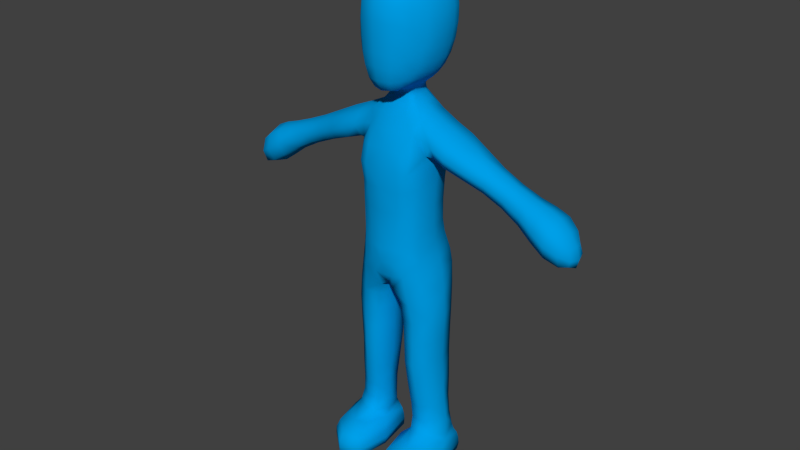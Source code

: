 # Source: basic_animation_start.blend  (saved by Blender 2.76.0; exported with 4.5.12 LTS)
import bpy
from mathutils import Matrix  # noqa: F401  (used for matrix-valued properties, if any)

bpy.ops.wm.read_factory_settings(use_empty=True)
scene = bpy.context.scene
scene.name = 'Scene'

# ---- collections
col_collection_1 = bpy.data.collections.new('Collection 1'); scene.collection.children.link(col_collection_1)
col_collection_11 = bpy.data.collections.new('Collection 11'); scene.collection.children.link(col_collection_11)

# ---- materials (node trees are filled in below, after node groups)
mat_character = bpy.data.materials.new('Character')
mat_character.alpha_threshold = 0.0
mat_character.use_transparent_shadow = False
mat_character.diffuse_color = (0.0, 0.3483, 0.8, 1.0)
mat_character.roughness = 0.5
mat_character.line_color = (0.0, 0.0, 0.0, 1.0)

# ---- material node trees

# ---- world
world_world = bpy.data.worlds.new('World'); scene.world = world_world
world_world.color = (0.05088, 0.05088, 0.05088)
world_world.use_sun_shadow = False
world_world.sun_shadow_jitter_overblur = 0.0
world_world.cycles.sampling_method = 'MANUAL'
world_world.cycles.sample_map_resolution = 256

# ---- meshes
me_cube_003 = bpy.data.meshes.new('Cube.003')
me_cube_003.from_pydata([(0.5323, 1.008, 5.349), (0.927, 0.3462, 5.398), (1.079, 0.3322, 4.628), (0.2356, -0.5029, 5.078), (0.8262, 0.2586, 6.703), (0.2955, 0.7449, 9.094), (0.5664, -0.218, 8.448), (0.497, 0.8153, 6.774), (1.06, 0.3627, 7.915), (0.6443, -0.4746, 7.665), (0.4472, 0.9237, 8.478), (0.8573, 0.3307, 7.672), (0.5327, 0.9767, 7.605), (0.5906, -0.424, 6.652), (2.789, 0.6607, 7.538), (1.044, -0.218, 8.295), (1.027, 0.3359, 8.692), (1.043, 0.9166, 8.312), (3.573, 0.8007, 7.138), (1.825, -0.1488, 7.946), (2.675, 0.3172, 7.261), (2.893, 0.3234, 7.81), (4.131, 0.3633, 6.383), (3.562, -0.1376, 7.128), (3.467, 0.3317, 6.742), (3.669, 0.3313, 7.525), (0.4576, 0.3855, 9.022), (0.3601, 0.01792, 9.011), (0.5437, -0.4816, 5.156), (0.3785, -0.2837, 8.46), (0.3688, -0.5058, 6.682), (0.8124, 0.67, 1.19), (0.6401, -0.3846, 4.406), (0.3842, -0.01213, 0.6963), (0.1856, 0.2121, 4.358), (1.118, 0.3222, 2.197), (0.6698, 0.818, 3.511), (0.7448, -0.2456, 2.133), (0.354, 0.1982, 2.156), (1.104, 0.3055, 3.464), (0.702, -0.3258, 3.367), (0.2673, 0.1868, 3.413), (0.6241, 0.929, 4.579), (0.7269, 0.766, 2.221), (1.208, 0.3349, 1.21), (0.837, -0.1255, 1.176), (0.3938, 0.2096, 1.17), (1.829, 0.8058, 7.965), (2.779, -0.0201, 7.533), (1.724, 0.3408, 7.645), (1.93, 0.3163, 8.266), (4.437, 0.3532, 6.611), (4.19, 0.3417, 7.169), (4.162, 0.7742, 6.784), (4.159, -0.06922, 6.768), (0.2178, -0.2087, 0.4246), (0.835, -0.6643, 0.7332), (1.32, 0.1455, 0.7199), (0.8221, 0.7977, 0.7075), (0.7924, -0.1015, 0.01304), (0.8195, -1.219, 0.421), (1.428, -0.03339, 0.4333), (0.8116, 1.027, 0.03127), (0.2492, -0.1878, 0.03187), (0.8111, -1.225, 0.0353), (1.374, -0.01065, 0.0347), (0.8265, 0.9773, 0.4171), (0.1886, 0.051, 9.286), (0.2747, -0.5882, 9.647), (0.439, 0.3293, 9.469), (0.611, -0.02602, 9.672), (0.4306, -0.4355, 9.661), (0.3462, -0.1763, 9.449), (0.1736, 0.7002, 9.318), (0.4283, 1.231, 10.16), (0.6402, 1.028, 10.12), (0.6522, 0.3918, 9.668), (0.483, 0.7817, 9.663), (0.3537, 0.08203, 9.441), (0.2469, 0.6374, 9.311), (0.3242, 0.3653, 9.294), (0.2647, 0.1069, 9.287), (0.3621, 0.5994, 9.457), (0.6205, 0.5761, 11.88), (0.7014, 1.143, 10.78), (0.6824, 1.039, 11.48), (0.9366, 0.1749, 10.72), (0.826, 0.1469, 11.42), (0.4258, -0.4928, 11.47), (0.5625, -0.02518, 11.79), (0.4216, -0.6472, 10.88), (0.8174, 0.06836, 10.05), (0.8447, 0.5307, 10.05), (0.5787, -0.4474, 10.16), (0.8924, 0.6399, 11.44), (0.949, 0.6535, 10.71), (0.6614, -0.398, 10.81), (0.6113, -0.3175, 11.41), (0.5005, 0.8826, 5.951), (0.8472, 0.2762, 5.847), (0.5465, -0.4606, 5.743), (0.4973, 0.8174, 6.31), (0.8278, 0.8581, 5.455), (0.8301, 0.2524, 6.181), (0.8317, -0.2013, 5.269), (0.9929, 0.3583, 5.101), (0.5724, -0.4521, 4.825), (0.5689, 1.008, 5.009), (0.5634, -0.4357, 6.119), (0.3667, 0.835, 8.884), (0.6772, 0.3605, 8.856), (0.4652, -0.1077, 8.784), (0.4129, 0.6415, 9.052), (0.7683, -0.1901, 6.664), (0.7445, 0.902, 8.42), (0.7795, -0.18, 8.403), (0.7429, 0.6758, 6.747), (0.9222, 0.3642, 7.91), (0.8041, -0.1233, 7.675), (0.7718, 0.7589, 7.657), (0.8353, 0.2871, 7.254), (0.2314, 0.8658, 7.229), (0.4079, -0.5247, 7.182), (1.46, 0.3189, 8.503), (1.389, 0.9053, 8.158), (1.385, -0.2388, 8.137), (1.313, 0.3476, 7.792), (1.049, 0.8048, 8.002), (1.063, -0.08616, 8.023), (1.025, -0.06624, 8.571), (1.037, 0.7448, 8.618), (3.324, 0.3267, 7.641), (3.221, 0.6949, 7.331), (3.207, -0.05779, 7.329), (3.103, 0.3104, 7.019), (2.876, 0.5768, 7.746), (1.741, 0.7105, 7.718), (1.892, -0.02388, 8.17), (2.705, 0.0615, 7.331), (3.95, 0.3366, 7.39), (3.877, 0.8648, 6.957), (3.871, -0.171, 6.939), (3.798, 0.3573, 6.506), (3.655, 0.6812, 7.435), (3.489, 0.6856, 6.839), (3.632, -0.01841, 7.419), (3.495, -0.02225, 6.84), (0.2501, 0.6727, 9.203), (0.347, 0.3931, 9.173), (0.2828, 0.1068, 9.167), (0.4374, 0.1274, 9.007), (0.2291, 0.8144, 6.342), (0.1475, -0.3798, 4.696), (0.6355, -0.3597, 8.075), (0.5242, 1.017, 7.987), (0.5021, 0.8582, 7.247), (0.6202, -0.4079, 7.209), (0.2022, 0.05782, 9.171), (0.2198, 1.011, 5.219), (0.1273, 0.2309, 4.647), (0.1625, 0.7664, 9.131), (0.2303, 0.8132, 6.788), (0.4373, -0.5554, 7.663), (0.2057, 0.9562, 8.504), (0.2545, 1.009, 7.58), (0.2489, -0.01007, 9.024), (0.4791, 0.5371, 1.176), (1.096, 0.03444, 1.199), (0.9652, 0.7807, 4.671), (0.524, -0.08649, 1.17), (0.399, 0.1775, 0.8321), (0.8355, -0.2471, 0.8632), (1.264, 0.2264, 0.8227), (0.8052, 0.7156, 0.8549), (0.2871, 0.7488, 4.444), (0.969, -0.1463, 4.516), (1.104, 0.604, 1.214), (0.3073, -0.2946, 4.339), (1.073, 0.3189, 2.847), (0.6746, 0.827, 2.891), (0.7, -0.3195, 2.77), (0.3018, 0.1886, 2.814), (0.9967, 0.6985, 3.509), (0.351, 0.6516, 3.476), (1.003, -0.1172, 3.407), (0.393, -0.2484, 3.364), (1.133, 0.3029, 4.056), (0.6993, -0.3267, 3.915), (0.2341, 0.1941, 3.935), (0.6679, 0.8237, 4.075), (0.4367, 0.6111, 2.196), (1.023, -0.05464, 2.161), (0.4623, -0.1837, 2.126), (1.022, 0.668, 2.223), (0.7863, 0.694, 1.627), (1.156, 0.3245, 1.641), (0.8019, -0.1617, 1.577), (0.3946, 0.2078, 1.578), (1.917, 0.6625, 8.207), (2.699, 0.5744, 7.328), (2.855, 0.0685, 7.736), (1.759, -0.03512, 7.727), (2.314, 0.6977, 7.751), (2.308, -0.04397, 7.739), (2.207, 0.3334, 7.469), (2.415, 0.3203, 8.021), (4.362, 0.3471, 6.897), (4.369, 0.585, 6.657), (4.367, 0.121, 6.648), (4.374, 0.359, 6.408), (4.135, 0.6842, 6.482), (4.142, 0.03711, 6.481), (4.176, 0.03532, 7.059), (4.189, 0.6535, 7.083), (0.2481, -0.1711, 0.6035), (0.818, -1.079, 0.6006), (1.393, -0.001171, 0.6105), (0.8234, 0.9065, 0.5937), (0.5433, -0.5594, 0.717), (0.487, 0.5746, 0.6906), (1.17, -0.4037, 0.7278), (1.208, 0.6553, 0.7122), (0.4095, -0.1674, 0.01673), (0.7969, -0.9455, 0.01962), (1.185, -0.03451, 0.01948), (0.7973, 0.7436, 0.01659), (0.3799, -1.036, 0.4133), (0.3889, 0.7044, 0.03096), (1.261, -0.854, 0.4426), (1.293, 0.7434, 0.4218), (0.3906, -1.036, 0.03349), (0.3583, 0.6621, 0.4184), (1.232, -0.8518, 0.0361), (1.234, 0.7862, 0.03259), (0.2169, -0.1919, 0.232), (0.8227, -1.223, 0.2268), (1.431, -0.01519, 0.2411), (0.8248, 1.016, 0.2266), (0.209, -0.2555, 9.378), (0.3323, -0.6421, 9.939), (0.4135, -0.0941, 11.88), (0.4583, 1.312, 10.47), (0.4661, 1.335, 10.83), (0.228, 0.7355, 9.454), (0.7968, 0.7669, 10.08), (0.6807, 1.112, 10.42), (0.3635, 0.3335, 9.39), (0.7198, 0.02197, 9.832), (0.6299, 0.1834, 9.666), (0.3643, -0.3575, 9.495), (0.5128, -0.4517, 9.899), (0.7602, 0.4531, 9.829), (0.5573, -0.2334, 9.674), (0.3511, 0.004683, 9.454), (0.4876, -0.08799, 9.551), (0.5391, 0.3497, 9.554), (0.2928, 0.07858, 9.376), (0.3762, 1.097, 9.886), (0.3019, 0.9151, 9.656), (0.5757, 0.9113, 9.867), (0.6219, 0.5933, 9.669), (0.3994, 0.6682, 9.522), (0.4229, 0.498, 9.466), (0.4145, 0.1663, 9.462), (0.2847, 0.6195, 9.401), (0.3003, 0.5272, 9.302), (0.314, 0.2067, 9.288), (0.6521, 0.869, 11.74), (0.8814, 0.8904, 10.73), (0.428, 0.5613, 11.97), (0.8531, 0.8659, 11.43), (0.5899, 0.2486, 11.9), (0.7804, 0.5986, 11.72), (0.4374, 0.9071, 11.82), (0.4495, 1.145, 11.54), (0.7021, 1.119, 11.14), (0.8626, 0.3903, 11.46), (0.9516, 0.4194, 10.72), (0.8559, -0.09313, 10.75), (0.9226, 0.1984, 11.11), (0.8932, 0.1178, 10.34), (0.6283, -0.4278, 10.45), (0.6912, 0.05935, 11.65), (0.7523, -0.08944, 11.38), (0.7472, -0.18, 10.09), (0.8347, 0.3033, 10.04), (0.3704, -0.6595, 10.23), (0.9073, 0.6043, 10.35), (0.5617, -0.2217, 11.61), (0.9505, 0.6686, 11.1), (0.6613, -0.3604, 11.15), (0.7591, 0.7299, 5.929), (0.7735, -0.21, 5.765), (0.2231, 0.881, 5.949), (0.2888, -0.5412, 5.782), (0.5108, 0.9681, 5.647), (0.879, 0.3131, 5.615), (0.218, 0.9691, 5.584), (0.5399, -0.4816, 5.447), (0.8868, 0.8621, 5.146), (0.8879, -0.1796, 4.964), (0.7453, 0.6755, 6.258), (0.765, -0.2014, 6.121), (0.6283, 0.7594, 8.827), (0.6519, -0.03682, 8.767), (0.8601, -0.1161, 8.033), (0.8364, 0.8421, 7.999), (0.7818, -0.1671, 7.235), (0.7518, 0.7104, 7.259), (1.455, 0.7322, 8.438), (1.429, -0.08723, 8.391), (1.342, -0.1044, 7.889), (1.321, 0.7925, 7.873), (3.309, 0.6091, 7.566), (3.285, 0.0402, 7.561), (3.133, 0.0324, 7.098), (3.129, 0.5925, 7.095), (3.94, 0.7202, 7.293), (3.922, -0.04187, 7.267), (3.821, -0.04113, 6.616), (3.813, 0.7505, 6.616), (0.3188, 0.5752, 9.187), (0.335, 0.2092, 9.165), (0.1987, 0.924, 4.814), (0.3248, -0.5128, 6.172), (0.1753, 0.8485, 8.936), (0.313, -0.1311, 8.802), (0.4247, -0.4729, 8.074), (0.2506, 1.066, 7.977), (0.1633, 0.7152, 9.217), (0.4899, 0.5507, 0.8346), (0.5543, -0.193, 0.8509), (1.147, -0.05191, 0.8573), (1.167, 0.6313, 0.8608), (0.3809, 0.6556, 2.866), (0.9782, -0.1066, 2.8), (0.9746, 0.7118, 2.886), (0.4154, -0.2458, 2.77), (1.017, 0.6981, 4.102), (0.3265, 0.6618, 4.008), (1.024, -0.1195, 3.979), (0.3664, -0.2463, 3.891), (0.4817, 0.5583, 1.604), (1.055, 0.003908, 1.616), (0.5072, -0.1134, 1.564), (1.057, 0.6159, 1.653), (2.398, 0.592, 7.964), (2.228, 0.6181, 7.536), (2.38, 0.05197, 7.94), (2.239, 0.04551, 7.541), (4.321, 0.5415, 6.887), (4.315, 0.1542, 6.874), (4.312, 0.1579, 6.487), (4.309, 0.558, 6.49), (0.3709, 0.6179, 0.5952), (0.4116, -0.9176, 0.6135), (1.226, -0.7436, 0.6205), (1.274, 0.6988, 0.5988), (0.5033, 0.4872, 0.02011), (0.5039, -0.7867, 0.02213), (1.097, -0.6656, 0.02419), (1.099, 0.563, 0.02174), (0.3719, -1.035, 0.2394), (0.3653, 0.695, 0.2269), (1.274, -0.8512, 0.2487), (1.284, 0.7767, 0.2312), (0.2142, -0.02459, 9.376), (0.2247, -0.469, 9.434), (0.4341, -0.6028, 11.21), (0.4204, 0.1977, 12.0), (0.3406, 0.5005, 9.395), (0.8472, 0.8503, 10.38), (0.7239, 0.671, 9.846), (0.7403, 0.2419, 9.822), (0.6577, -0.2086, 9.858), (0.4721, -0.2308, 9.566), (0.4949, 0.1228, 9.539), (0.349, 0.1743, 9.385), (0.514, 0.5351, 9.545), (0.4603, 1.285, 11.2), (0.7719, 0.7866, 11.64), (0.8874, 0.8935, 11.1), (0.7348, 0.3137, 11.73), (0.9446, 0.4387, 11.11), (0.9072, 0.3637, 10.34), (0.8422, -0.06411, 11.11), (0.8165, -0.1429, 10.38), (0.3973, -0.656, 10.53), (0.669, -0.09014, 11.55), (0.4133, -0.3217, 11.68), (0.786, 0.8027, 5.686), (0.7953, -0.2114, 5.51), (0.2597, -0.5673, 5.45), (-0.5323, 1.008, 5.349), (-0.927, 0.3462, 5.398), (-1.079, 0.3322, 4.628), (-0.2356, -0.5029, 5.078), (-0.8262, 0.2586, 6.703), (-0.2955, 0.7449, 9.094), (-0.5664, -0.218, 8.448), (-0.497, 0.8153, 6.774), (-1.06, 0.3627, 7.915), (-0.6443, -0.4746, 7.665), (-0.4472, 0.9237, 8.478), (-0.8573, 0.3307, 7.672), (-0.5327, 0.9767, 7.605), (-0.5906, -0.424, 6.652), (-2.789, 0.6607, 7.538), (-1.044, -0.218, 8.295), (-1.027, 0.3359, 8.692), (-1.043, 0.9166, 8.312), (-3.573, 0.8007, 7.138), (-1.825, -0.1488, 7.946), (-2.675, 0.3172, 7.261), (-2.893, 0.3234, 7.81), (-4.131, 0.3633, 6.383), (-3.562, -0.1376, 7.128), (-3.467, 0.3317, 6.742), (-3.669, 0.3313, 7.525), (-0.4576, 0.3855, 9.022), (-0.3601, 0.01792, 9.011), (-0.5437, -0.4816, 5.156), (-0.3785, -0.2837, 8.46), (-0.3688, -0.5058, 6.682), (-0.8124, 0.67, 1.19), (-0.6401, -0.3846, 4.406), (-0.3842, -0.01213, 0.6963), (-0.1856, 0.2121, 4.358), (-1.118, 0.3222, 2.197), (-0.6698, 0.818, 3.511), (-0.7448, -0.2456, 2.133), (-0.354, 0.1982, 2.156), (-1.104, 0.3055, 3.464), (-0.702, -0.3258, 3.367), (-0.2673, 0.1868, 3.413), (-0.6241, 0.929, 4.579), (-0.7269, 0.766, 2.221), (-1.208, 0.3349, 1.21), (-0.837, -0.1255, 1.176), (-0.3938, 0.2096, 1.17), (-1.829, 0.8058, 7.965), (-2.779, -0.0201, 7.533), (-1.724, 0.3408, 7.645), (-1.93, 0.3163, 8.266), (-4.437, 0.3532, 6.611), (-4.19, 0.3417, 7.169), (-4.162, 0.7742, 6.784), (-4.159, -0.06922, 6.768), (-0.2178, -0.2087, 0.4246), (-0.835, -0.6643, 0.7332), (-1.32, 0.1455, 0.7199), (-0.8221, 0.7977, 0.7075), (-0.7924, -0.1015, 0.01304), (-0.8195, -1.219, 0.421), (-1.428, -0.03339, 0.4333), (-0.8116, 1.027, 0.03127), (-0.2492, -0.1878, 0.03187), (-0.8111, -1.225, 0.0353), (-1.374, -0.01065, 0.0347), (-0.8265, 0.9773, 0.4171), (-0.1886, 0.051, 9.286), (-0.2747, -0.5882, 9.647), (-0.439, 0.3293, 9.469), (-0.611, -0.02602, 9.672), (-0.4306, -0.4355, 9.661), (-0.3462, -0.1763, 9.449), (-0.1736, 0.7002, 9.318), (-0.4283, 1.231, 10.16), (-0.6402, 1.028, 10.12), (-0.6522, 0.3918, 9.668), (-0.483, 0.7817, 9.663), (-0.3537, 0.08203, 9.441), (-0.2469, 0.6374, 9.311), (-0.3242, 0.3653, 9.294), (-0.2647, 0.1069, 9.287), (-0.3621, 0.5994, 9.457), (-0.6205, 0.5761, 11.88), (-0.7014, 1.143, 10.78), (-0.6824, 1.039, 11.48), (-0.9366, 0.1749, 10.72), (-0.826, 0.1469, 11.42), (-0.4258, -0.4928, 11.47), (-0.5625, -0.02518, 11.79), (-0.4216, -0.6472, 10.88), (-0.8174, 0.06836, 10.05), (-0.8447, 0.5307, 10.05), (-0.5787, -0.4474, 10.16), (-0.8924, 0.6399, 11.44), (-0.949, 0.6535, 10.71), (-0.6614, -0.398, 10.81), (-0.6113, -0.3175, 11.41), (-0.5005, 0.8826, 5.951), (-0.8472, 0.2762, 5.847), (-0.5465, -0.4606, 5.743), (-0.4973, 0.8174, 6.31), (-0.8278, 0.8581, 5.455), (-0.8301, 0.2524, 6.181), (-0.8317, -0.2013, 5.269), (-0.9929, 0.3583, 5.101), (-0.5724, -0.4521, 4.825), (-0.5689, 1.008, 5.009), (-0.5634, -0.4357, 6.119), (0.0, 1.014, 5.246), (0.0, -0.5227, 5.081), (0.0, 0.2456, 4.8), (0.0, 0.9838, 8.526), (-0.3667, 0.835, 8.884), (-0.6772, 0.3605, 8.856), (-0.4652, -0.1077, 8.784), (-0.4129, 0.6415, 9.052), (-0.7683, -0.1901, 6.664), (-0.7445, 0.902, 8.42), (0.0, -0.5919, 6.652), (0.0, 0.7956, 6.789), (-0.7795, -0.18, 8.403), (-0.7429, 0.6758, 6.747), (0.0, -0.3629, 8.482), (-0.9222, 0.3642, 7.91), (-0.8041, -0.1233, 7.675), (0.0, -0.5601, 7.663), (0.0, 0.9883, 7.586), (-0.7718, 0.7589, 7.657), (-0.8353, 0.2871, 7.254), (-0.2314, 0.8658, 7.229), (-0.4079, -0.5247, 7.182), (-1.46, 0.3189, 8.503), (-1.389, 0.9053, 8.158), (-1.385, -0.2388, 8.137), (-1.313, 0.3476, 7.792), (-1.049, 0.8048, 8.002), (-1.063, -0.08616, 8.023), (-1.025, -0.06624, 8.571), (-1.037, 0.7448, 8.618), (-3.324, 0.3267, 7.641), (-3.221, 0.6949, 7.331), (-3.207, -0.05779, 7.329), (-3.103, 0.3104, 7.019), (-2.876, 0.5768, 7.746), (-1.741, 0.7105, 7.718), (-1.892, -0.02388, 8.17), (-2.705, 0.0615, 7.331), (-3.95, 0.3366, 7.39), (-3.877, 0.8648, 6.957), (-3.871, -0.171, 6.939), (-3.798, 0.3573, 6.506), (-3.655, 0.6812, 7.435), (-3.489, 0.6856, 6.839), (-3.632, -0.01841, 7.419), (-3.495, -0.02225, 6.84), (-0.2501, 0.6727, 9.203), (-0.347, 0.3931, 9.173), (-0.2828, 0.1068, 9.167), (0.0, 0.7808, 9.162), (-0.4374, 0.1274, 9.007), (0.0, -0.02968, 9.045), (-0.2291, 0.8144, 6.342), (-0.1475, -0.3798, 4.696), (-0.6355, -0.3597, 8.075), (-0.5242, 1.017, 7.987), (-0.5021, 0.8582, 7.247), (-0.6202, -0.4079, 7.209), (-0.2022, 0.05782, 9.171), (-0.2198, 1.011, 5.219), (-0.1273, 0.2309, 4.647), (-0.1625, 0.7664, 9.131), (-0.2303, 0.8132, 6.788), (-0.4373, -0.5554, 7.663), (-0.2057, 0.9562, 8.504), (-0.2545, 1.009, 7.58), (-0.2489, -0.01007, 9.024), (-0.4791, 0.5371, 1.176), (-1.096, 0.03444, 1.199), (-0.9652, 0.7807, 4.671), (-0.524, -0.08649, 1.17), (-0.399, 0.1775, 0.8321), (-0.8355, -0.2471, 0.8632), (-1.264, 0.2264, 0.8227), (-0.8052, 0.7156, 0.8549), (-0.2871, 0.7488, 4.444), (-0.969, -0.1463, 4.516), (-1.104, 0.604, 1.214), (-0.3073, -0.2946, 4.339), (-1.073, 0.3189, 2.847), (-0.6746, 0.827, 2.891), (-0.7, -0.3195, 2.77), (-0.3018, 0.1886, 2.814), (-0.9967, 0.6985, 3.509), (-0.351, 0.6516, 3.476), (-1.003, -0.1172, 3.407), (-0.393, -0.2484, 3.364), (-1.133, 0.3029, 4.056), (-0.6993, -0.3267, 3.915), (-0.2341, 0.1941, 3.935), (-0.6679, 0.8237, 4.075), (-0.4367, 0.6111, 2.196), (-1.023, -0.05464, 2.161), (-0.4623, -0.1837, 2.126), (-1.022, 0.668, 2.223), (-0.7863, 0.694, 1.627), (-1.156, 0.3245, 1.641), (-0.8019, -0.1617, 1.577), (-0.3946, 0.2078, 1.578), (-1.917, 0.6625, 8.207), (-2.699, 0.5744, 7.328), (-2.855, 0.0685, 7.736), (-1.759, -0.03512, 7.727), (-2.314, 0.6977, 7.751), (-2.308, -0.04397, 7.739), (-2.207, 0.3334, 7.469), (-2.415, 0.3203, 8.021), (-4.362, 0.3471, 6.897), (-4.369, 0.585, 6.657), (-4.367, 0.121, 6.648), (-4.374, 0.359, 6.408), (-4.135, 0.6842, 6.482), (-4.142, 0.03711, 6.481), (-4.176, 0.03532, 7.059), (-4.189, 0.6535, 7.083), (-0.2481, -0.1711, 0.6035), (-0.818, -1.079, 0.6006), (-1.393, -0.001171, 0.6105), (-0.8234, 0.9065, 0.5937), (-0.5433, -0.5594, 0.717), (-0.487, 0.5746, 0.6906), (-1.17, -0.4037, 0.7278), (-1.208, 0.6553, 0.7122), (-0.4095, -0.1674, 0.01673), (-0.7969, -0.9455, 0.01962), (-1.185, -0.03451, 0.01948), (-0.7973, 0.7436, 0.01659), (-0.3799, -1.036, 0.4133), (-0.3889, 0.7044, 0.03096), (-1.261, -0.854, 0.4426), (-1.293, 0.7434, 0.4218), (-0.3906, -1.036, 0.03349), (-0.3583, 0.6621, 0.4184), (-1.232, -0.8518, 0.0361), (-1.234, 0.7862, 0.03259), (-0.2169, -0.1919, 0.232), (-0.8227, -1.223, 0.2268), (-1.431, -0.01519, 0.2411), (-0.8248, 1.016, 0.2266), (0.0, 0.0119, 9.279), (-0.209, -0.2555, 9.378), (0.0, -0.3022, 9.348), (-0.3323, -0.6421, 9.939), (0.0, -0.66, 9.653), (0.0, -0.7588, 10.28), (-0.4135, -0.0941, 11.88), (0.0, -0.5996, 11.57), (0.0, 0.5236, 12.05), (-0.4583, 1.312, 10.47), (-0.4661, 1.335, 10.83), (0.0, 1.16, 11.56), (0.0, 1.277, 10.18), (-0.228, 0.7355, 9.454), (0.0, 0.9389, 9.656), (-0.7968, 0.7669, 10.08), (-0.6807, 1.112, 10.42), (-0.3635, 0.3335, 9.39), (-0.7198, 0.02197, 9.832), (-0.6299, 0.1834, 9.666), (-0.3643, -0.3575, 9.495), (-0.5128, -0.4517, 9.899), (-0.7602, 0.4531, 9.829), (-0.5573, -0.2334, 9.674), (-0.3511, 0.004683, 9.454), (-0.4876, -0.08799, 9.551), (0.0, 0.7181, 9.317), (-0.5391, 0.3497, 9.554), (-0.2928, 0.07858, 9.376), (-0.3762, 1.097, 9.886), (-0.3019, 0.9151, 9.656), (-0.5757, 0.9113, 9.867), (-0.6219, 0.5933, 9.669), (-0.3994, 0.6682, 9.522), (-0.4229, 0.498, 9.466), (-0.4145, 0.1663, 9.462), (-0.2847, 0.6195, 9.401), (-0.3003, 0.5272, 9.302), (-0.314, 0.2067, 9.288), (0.0, -0.775, 10.94), (0.0, 1.379, 10.86), (-0.6521, 0.869, 11.74), (-0.8814, 0.8904, 10.73), (-0.428, 0.5613, 11.97), (-0.8531, 0.8659, 11.43), (-0.5899, 0.2486, 11.9), (-0.7804, 0.5986, 11.72), (-0.4374, 0.9071, 11.82), (-0.4495, 1.145, 11.54), (-0.7021, 1.119, 11.14), (-0.8626, 0.3903, 11.46), (-0.9516, 0.4194, 10.72), (-0.8559, -0.09313, 10.75), (-0.9226, 0.1984, 11.11), (-0.8932, 0.1178, 10.34), (-0.6283, -0.4278, 10.45), (-0.6912, 0.05935, 11.65), (-0.7523, -0.08944, 11.38), (0.0, -0.1613, 12.02), (-0.7472, -0.18, 10.09), (-0.8347, 0.3033, 10.04), (-0.3704, -0.6595, 10.23), (-0.9073, 0.6043, 10.35), (-0.5617, -0.2217, 11.61), (-0.9505, 0.6686, 11.1), (-0.6613, -0.3604, 11.15), (-0.7591, 0.7299, 5.929), (-0.7735, -0.21, 5.765), (0.0, 0.8583, 5.979), (0.0, -0.6276, 5.782), (-0.2231, 0.881, 5.949), (-0.2888, -0.5412, 5.782), (-0.5108, 0.9681, 5.647), (-0.879, 0.3131, 5.615), (-0.218, 0.9691, 5.584), (-0.5399, -0.4816, 5.447), (-0.8868, 0.8621, 5.146), (-0.8879, -0.1796, 4.964), (-0.7453, 0.6755, 6.258), (-0.765, -0.2014, 6.121), (-0.6283, 0.7594, 8.827), (-0.6519, -0.03682, 8.767), (-0.8601, -0.1161, 8.033), (-0.8364, 0.8421, 7.999), (-0.7818, -0.1671, 7.235), (-0.7518, 0.7104, 7.259), (-1.455, 0.7322, 8.438), (-1.429, -0.08723, 8.391), (-1.342, -0.1044, 7.889), (-1.321, 0.7925, 7.873), (-3.309, 0.6091, 7.566), (-3.285, 0.0402, 7.561), (-3.133, 0.0324, 7.098), (-3.129, 0.5925, 7.095), (-3.94, 0.7202, 7.293), (-3.922, -0.04187, 7.267), (-3.821, -0.04113, 6.616), (-3.813, 0.7505, 6.616), (-0.3188, 0.5752, 9.187), (-0.335, 0.2092, 9.165), (-0.1987, 0.924, 4.814), (-0.3248, -0.5128, 6.172), (-0.1753, 0.8485, 8.936), (-0.313, -0.1311, 8.802), (-0.4247, -0.4729, 8.074), (-0.2506, 1.066, 7.977), (-0.1633, 0.7152, 9.217), (-0.4899, 0.5507, 0.8346), (-0.5543, -0.193, 0.8509), (-1.147, -0.05191, 0.8573), (-1.167, 0.6313, 0.8608), (-0.3809, 0.6556, 2.866), (-0.9782, -0.1066, 2.8), (-0.9746, 0.7118, 2.886), (-0.4154, -0.2458, 2.77), (-1.017, 0.6981, 4.102), (-0.3265, 0.6618, 4.008), (-1.024, -0.1195, 3.979), (-0.3664, -0.2463, 3.891), (-0.4817, 0.5583, 1.604), (-1.055, 0.003908, 1.616), (-0.5072, -0.1134, 1.564), (-1.057, 0.6159, 1.653), (-2.398, 0.592, 7.964), (-2.228, 0.6181, 7.536), (-2.38, 0.05197, 7.94), (-2.239, 0.04551, 7.541), (-4.321, 0.5415, 6.887), (-4.315, 0.1542, 6.874), (-4.312, 0.1579, 6.487), (-4.309, 0.558, 6.49), (-0.3709, 0.6179, 0.5952), (-0.4116, -0.9176, 0.6135), (-1.226, -0.7436, 0.6205), (-1.274, 0.6988, 0.5988), (-0.5033, 0.4872, 0.02011), (-0.5039, -0.7867, 0.02213), (-1.097, -0.6656, 0.02419), (-1.099, 0.563, 0.02174), (-0.3719, -1.035, 0.2394), (-0.3653, 0.695, 0.2269), (-1.274, -0.8512, 0.2487), (-1.284, 0.7767, 0.2312), (0.0, 0.7868, 6.363), (0.0, 0.8738, 4.95), (0.0, -0.5752, 6.164), (0.0, -0.328, 4.78), (0.0, 0.859, 8.979), (0.0, -0.1558, 8.835), (0.0, 1.059, 7.997), (0.0, -0.4682, 8.106), (0.0, -0.6234, 7.226), (0.0, 0.8683, 7.211), (0.0, 0.7377, 9.225), (0.0, 0.02354, 9.172), (-0.2142, -0.02459, 9.376), (0.0, -0.08867, 9.344), (-0.2247, -0.469, 9.434), (0.0, -0.5267, 9.411), (0.0, -0.7285, 9.976), (-0.4341, -0.6028, 11.21), (0.0, -0.7337, 11.28), (-0.4204, 0.1977, 12.0), (0.0, 0.1389, 12.12), (0.0, 0.8962, 11.85), (0.0, 1.357, 10.5), (-0.3406, 0.5005, 9.395), (0.0, 1.138, 9.904), (0.0, 0.7694, 9.456), (-0.8472, 0.8503, 10.38), (-0.7239, 0.671, 9.846), (-0.7403, 0.2419, 9.822), (-0.6577, -0.2086, 9.858), (-0.4721, -0.2308, 9.566), (-0.4949, 0.1228, 9.539), (-0.349, 0.1743, 9.385), (-0.514, 0.5351, 9.545), (0.0, -0.7685, 10.6), (-0.4603, 1.285, 11.2), (0.0, 1.32, 11.22), (-0.7719, 0.7866, 11.64), (-0.8874, 0.8935, 11.1), (-0.7348, 0.3137, 11.73), (-0.9446, 0.4387, 11.11), (-0.9072, 0.3637, 10.34), (-0.8422, -0.06411, 11.11), (-0.8165, -0.1429, 10.38), (-0.3973, -0.656, 10.53), (-0.669, -0.09014, 11.55), (-0.4133, -0.3217, 11.68), (0.0, -0.3998, 11.81), (-0.786, 0.8027, 5.686), (-0.7953, -0.2114, 5.51), (0.0, 0.9591, 5.613), (0.0, -0.5906, 5.426), (-0.2597, -0.5673, 5.45)], [], [(0, 295, 390, 102), (0, 102, 299, 107), (0, 107, 323, 158), (1, 102, 390, 296), (1, 296, 391, 104), (1, 104, 300, 105), (1, 105, 299, 102), (2, 175, 340, 186), (2, 186, 338, 168), (2, 168, 299, 105), (2, 105, 300, 175), (3, 503, 788, 152), (4, 116, 308, 120), (4, 120, 307, 113), (4, 113, 302, 103), (4, 103, 301, 116), (5, 160, 329, 147), (5, 147, 321, 112), (5, 112, 303, 109), (5, 109, 325, 160), (6, 153, 305, 115), (6, 115, 304, 111), (7, 155, 308, 116), (7, 116, 301, 101), (8, 128, 305, 117), (8, 117, 306, 127), (8, 127, 312, 126), (8, 126, 311, 128), (9, 156, 307, 118), (9, 118, 305, 153), (9, 153, 327, 162), (10, 163, 325, 109), (10, 109, 303, 114), (10, 114, 306, 154), (10, 154, 328, 163), (11, 119, 306, 117), (11, 117, 305, 118), (11, 118, 307, 120), (11, 120, 308, 119), (12, 164, 328, 154), (12, 154, 306, 119), (12, 119, 308, 155), (13, 108, 302, 113), (13, 113, 307, 156), (14, 199, 347, 202), (14, 202, 346, 135), (14, 135, 313, 132), (14, 132, 316, 199), (15, 128, 311, 125), (15, 125, 310, 129), (15, 129, 304, 115), (15, 115, 305, 128), (16, 130, 303, 110), (16, 110, 304, 129), (16, 129, 310, 123), (16, 123, 309, 130), (17, 127, 306, 114), (17, 114, 303, 130), (17, 130, 309, 124), (17, 124, 312, 127), (18, 144, 316, 132), (18, 132, 313, 143), (18, 143, 317, 140), (18, 140, 320, 144), (19, 201, 349, 203), (19, 203, 348, 137), (19, 137, 310, 125), (19, 125, 311, 201), (20, 138, 349, 204), (20, 204, 347, 199), (20, 199, 316, 134), (20, 134, 315, 138), (21, 135, 346, 205), (21, 205, 348, 200), (21, 200, 314, 131), (21, 131, 313, 135), (22, 211, 319, 142), (22, 142, 320, 210), (22, 210, 353, 209), (22, 209, 352, 211), (23, 146, 319, 141), (23, 141, 318, 145), (23, 145, 314, 133), (23, 133, 315, 146), (24, 146, 315, 134), (24, 134, 316, 144), (24, 144, 320, 142), (24, 142, 319, 146), (25, 143, 313, 131), (25, 131, 314, 145), (25, 145, 318, 139), (25, 139, 317, 143), (26, 112, 321, 148), (26, 148, 322, 150), (26, 150, 304, 110), (26, 110, 303, 112), (27, 165, 326, 111), (27, 111, 304, 150), (27, 150, 322, 149), (28, 104, 391, 298), (28, 106, 300, 104), (30, 122, 793, 512), (31, 166, 342, 194), (31, 194, 345, 176), (31, 176, 333, 173), (31, 173, 330, 166), (32, 177, 341, 187), (32, 187, 340, 175), (32, 175, 300, 106), (33, 219, 354, 214), (33, 214, 355, 218), (33, 218, 331, 170), (33, 170, 330, 219), (34, 174, 339, 188), (34, 188, 341, 177), (34, 159, 323, 174), (35, 191, 343, 195), (35, 195, 345, 193), (35, 193, 336, 178), (35, 178, 335, 191), (36, 183, 339, 189), (36, 189, 338, 182), (36, 182, 336, 179), (36, 179, 334, 183), (37, 192, 344, 196), (37, 196, 343, 191), (37, 191, 335, 180), (37, 180, 337, 192), (38, 190, 342, 197), (38, 197, 344, 192), (38, 192, 337, 181), (38, 181, 334, 190), (39, 184, 335, 178), (39, 178, 336, 182), (39, 182, 338, 186), (39, 186, 340, 184), (40, 185, 337, 180), (40, 180, 335, 184), (40, 184, 340, 187), (40, 187, 341, 185), (41, 183, 334, 181), (41, 181, 337, 185), (41, 185, 341, 188), (41, 188, 339, 183), (42, 174, 323, 107), (42, 107, 299, 168), (42, 168, 338, 189), (42, 189, 339, 174), (43, 190, 334, 179), (43, 179, 336, 193), (43, 193, 345, 194), (43, 194, 342, 190), (44, 167, 332, 172), (44, 172, 333, 176), (44, 176, 345, 195), (44, 195, 343, 167), (45, 169, 331, 171), (45, 171, 332, 167), (45, 167, 343, 196), (45, 196, 344, 169), (46, 166, 330, 170), (46, 170, 331, 169), (46, 169, 344, 197), (46, 197, 342, 166), (47, 136, 312, 124), (47, 124, 309, 198), (47, 198, 346, 202), (47, 202, 347, 136), (48, 138, 315, 133), (48, 133, 314, 200), (48, 200, 348, 203), (48, 203, 349, 138), (49, 201, 311, 126), (49, 126, 312, 136), (49, 136, 347, 204), (49, 204, 349, 201), (50, 198, 309, 123), (50, 123, 310, 137), (50, 137, 348, 205), (50, 205, 346, 198), (51, 207, 350, 206), (51, 206, 351, 208), (51, 208, 352, 209), (51, 209, 353, 207), (52, 213, 317, 139), (52, 139, 318, 212), (52, 212, 351, 206), (52, 206, 350, 213), (53, 210, 320, 140), (53, 140, 317, 213), (53, 213, 350, 207), (53, 207, 353, 210), (54, 211, 352, 208), (54, 208, 351, 212), (54, 212, 318, 141), (54, 141, 319, 211), (55, 231, 363, 234), (55, 234, 362, 226), (55, 226, 355, 214), (55, 214, 354, 231), (56, 218, 355, 215), (56, 215, 356, 220), (56, 220, 332, 171), (56, 171, 331, 218), (57, 220, 356, 216), (57, 216, 357, 221), (57, 221, 333, 172), (57, 172, 332, 220), (58, 219, 330, 173), (58, 173, 333, 221), (58, 221, 357, 217), (58, 217, 354, 219), (59, 223, 359, 222), (59, 222, 358, 225), (59, 225, 361, 224), (59, 224, 360, 223), (60, 226, 362, 235), (60, 235, 364, 228), (60, 228, 356, 215), (60, 215, 355, 226), (61, 228, 364, 236), (61, 236, 365, 229), (61, 229, 357, 216), (61, 216, 356, 228), (62, 227, 363, 237), (62, 237, 365, 233), (62, 233, 361, 225), (62, 225, 358, 227), (63, 227, 358, 222), (63, 222, 359, 230), (63, 230, 362, 234), (63, 234, 363, 227), (64, 230, 359, 223), (64, 223, 360, 232), (64, 232, 364, 235), (64, 235, 362, 230), (65, 232, 360, 224), (65, 224, 361, 233), (65, 233, 365, 236), (65, 236, 364, 232), (66, 231, 354, 217), (66, 217, 357, 229), (66, 229, 365, 237), (66, 237, 363, 231), (67, 642, 796, 157), (68, 239, 801, 646), (69, 246, 370, 262), (69, 262, 378, 255), (69, 255, 376, 263), (69, 263, 377, 246), (70, 252, 375, 254), (70, 254, 376, 248), (70, 248, 373, 247), (70, 247, 374, 252), (71, 249, 375, 252), (71, 252, 374, 250), (72, 249, 367, 238), (72, 238, 366, 253), (72, 253, 376, 254), (72, 254, 375, 249), (73, 668, 810, 243), (74, 654, 807, 241), (74, 257, 809, 654), (75, 245, 371, 244), (75, 244, 372, 259), (76, 251, 373, 248), (76, 248, 376, 255), (76, 255, 378, 260), (76, 260, 372, 251), (77, 259, 372, 260), (77, 260, 378, 261), (78, 256, 377, 263), (78, 263, 376, 253), (78, 253, 366, 256), (79, 264, 370, 265), (79, 265, 321, 147), (80, 246, 377, 266), (80, 266, 322, 148), (80, 148, 321, 265), (80, 265, 370, 246), (81, 149, 322, 266), (81, 266, 377, 256), (82, 261, 378, 262), (82, 262, 370, 264), (83, 269, 369, 271), (83, 271, 382, 272), (83, 272, 380, 267), (84, 268, 371, 245), (84, 242, 379, 275), (84, 275, 381, 268), (85, 270, 381, 275), (85, 275, 379, 274), (85, 267, 380, 270), (86, 280, 384, 277), (86, 277, 383, 279), (86, 279, 385, 278), (86, 278, 386, 280), (87, 276, 382, 282), (87, 282, 388, 283), (87, 283, 385, 279), (87, 279, 383, 276), (89, 240, 389, 288), (89, 288, 388, 282), (89, 282, 382, 271), (89, 271, 369, 240), (91, 247, 373, 285), (91, 285, 384, 280), (91, 280, 386, 284), (91, 284, 374, 247), (92, 251, 372, 244), (92, 244, 371, 287), (92, 287, 384, 285), (92, 285, 373, 251), (93, 281, 387, 286), (93, 250, 374, 284), (93, 284, 386, 281), (94, 270, 380, 272), (94, 272, 382, 276), (94, 276, 383, 289), (94, 289, 381, 270), (95, 268, 381, 289), (95, 289, 383, 277), (95, 277, 384, 287), (95, 287, 371, 268), (96, 281, 386, 278), (96, 278, 385, 290), (97, 290, 385, 283), (97, 283, 388, 288), (98, 101, 301, 291), (98, 291, 390, 295), (99, 291, 301, 103), (99, 103, 302, 292), (99, 292, 391, 296), (99, 296, 390, 291), (100, 292, 302, 108), (100, 108, 324, 294), (100, 294, 392, 298), (100, 298, 391, 292), (28, 298, 392, 3), (12, 155, 121, 164), (28, 3, 152, 106), (13, 30, 324, 108), (0, 158, 297, 295), (163, 505, 789, 325), (67, 366, 798, 642), (77, 258, 257, 259), (71, 68, 367, 249), (77, 261, 243, 258), (242, 241, 807, 682), (90, 681, 819, 387), (269, 650, 805, 369), (98, 293, 151, 101), (6, 29, 327, 153), (27, 149, 157, 165), (160, 325, 789, 552), (238, 367, 800, 644), (164, 520, 791, 328), (238, 644, 798, 366), (71, 250, 239, 68), (269, 273, 806, 650), (79, 147, 329, 73), (158, 323, 786, 502), (7, 101, 151, 161), (165, 554, 790, 326), (161, 513, 794, 121), (82, 264, 243, 261), (75, 259, 257, 74), (96, 290, 368, 90), (88, 649, 803, 368), (293, 710, 785, 151), (85, 274, 273, 267), (93, 286, 239, 250), (294, 711, 836, 392), (165, 157, 796, 554), (161, 151, 785, 513), (75, 74, 241, 245), (240, 369, 805, 700), (83, 267, 273, 269), (88, 389, 832, 649), (293, 297, 835, 710), (96, 90, 387, 281), (158, 502, 835, 297), (7, 161, 121, 155), (97, 288, 389, 88), (159, 152, 788, 504), (9, 162, 122, 156), (32, 106, 152, 177), (162, 519, 793, 122), (162, 327, 792, 519), (159, 504, 786, 323), (242, 682, 821, 379), (34, 177, 152, 159), (29, 326, 790, 516), (30, 512, 787, 324), (258, 243, 810, 656), (240, 700, 832, 389), (81, 67, 157, 149), (84, 245, 241, 242), (294, 324, 787, 711), (286, 387, 819, 647), (6, 111, 326, 29), (29, 516, 792, 327), (164, 121, 794, 520), (258, 656, 809, 257), (68, 646, 800, 367), (3, 392, 836, 503), (13, 156, 122, 30), (163, 328, 791, 505), (160, 552, 795, 329), (79, 73, 243, 264), (73, 329, 795, 668), (90, 368, 803, 681), (274, 653, 806, 273), (274, 379, 821, 653), (81, 256, 366, 67), (98, 295, 297, 293), (286, 647, 801, 239), (97, 88, 368, 290), (393, 495, 833, 714), (393, 500, 718, 495), (393, 562, 742, 500), (394, 715, 833, 495), (394, 497, 834, 715), (394, 498, 719, 497), (394, 495, 718, 498), (395, 590, 759, 579), (395, 572, 757, 590), (395, 498, 718, 572), (395, 579, 719, 498), (396, 556, 788, 503), (397, 522, 727, 515), (397, 510, 726, 522), (397, 496, 721, 510), (397, 515, 720, 496), (398, 549, 748, 564), (398, 509, 740, 549), (398, 506, 722, 509), (398, 564, 744, 506), (399, 514, 724, 557), (399, 508, 723, 514), (400, 515, 727, 559), (400, 494, 720, 515), (401, 517, 724, 530), (401, 529, 725, 517), (401, 528, 731, 529), (401, 530, 730, 528), (402, 518, 726, 560), (402, 557, 724, 518), (402, 566, 746, 557), (403, 506, 744, 567), (403, 511, 722, 506), (403, 558, 725, 511), (403, 567, 747, 558), (404, 517, 725, 521), (404, 518, 724, 517), (404, 522, 726, 518), (404, 521, 727, 522), (405, 558, 747, 568), (405, 521, 725, 558), (405, 559, 727, 521), (406, 510, 721, 501), (406, 560, 726, 510), (407, 606, 766, 603), (407, 537, 765, 606), (407, 534, 732, 537), (407, 603, 735, 534), (408, 527, 730, 530), (408, 531, 729, 527), (408, 514, 723, 531), (408, 530, 724, 514), (409, 507, 722, 532), (409, 531, 723, 507), (409, 525, 729, 531), (409, 532, 728, 525), (410, 511, 725, 529), (410, 532, 722, 511), (410, 526, 728, 532), (410, 529, 731, 526), (411, 534, 735, 546), (411, 545, 732, 534), (411, 542, 736, 545), (411, 546, 739, 542), (412, 607, 768, 605), (412, 539, 767, 607), (412, 527, 729, 539), (412, 605, 730, 527), (413, 608, 768, 540), (413, 603, 766, 608), (413, 536, 735, 603), (413, 540, 734, 536), (414, 609, 765, 537), (414, 604, 767, 609), (414, 533, 733, 604), (414, 537, 732, 533), (415, 544, 738, 615), (415, 614, 739, 544), (415, 613, 772, 614), (415, 615, 771, 613), (416, 543, 738, 548), (416, 547, 737, 543), (416, 535, 733, 547), (416, 548, 734, 535), (417, 536, 734, 548), (417, 546, 735, 536), (417, 544, 739, 546), (417, 548, 738, 544), (418, 533, 732, 545), (418, 547, 733, 533), (418, 541, 737, 547), (418, 545, 736, 541), (419, 550, 740, 509), (419, 553, 741, 550), (419, 507, 723, 553), (419, 509, 722, 507), (420, 508, 745, 569), (420, 553, 723, 508), (420, 551, 741, 553), (421, 717, 834, 497), (421, 497, 719, 499), (423, 512, 793, 524), (424, 598, 761, 570), (424, 580, 764, 598), (424, 577, 752, 580), (424, 570, 749, 577), (425, 591, 760, 581), (425, 579, 759, 591), (425, 499, 719, 579), (426, 618, 773, 623), (426, 622, 774, 618), (426, 574, 750, 622), (426, 623, 749, 574), (427, 592, 758, 578), (427, 581, 760, 592), (427, 578, 742, 563), (428, 599, 762, 595), (428, 597, 764, 599), (428, 582, 755, 597), (428, 595, 754, 582), (429, 593, 758, 587), (429, 586, 757, 593), (429, 583, 755, 586), (429, 587, 753, 583), (430, 600, 763, 596), (430, 595, 762, 600), (430, 584, 754, 595), (430, 596, 756, 584), (431, 601, 761, 594), (431, 596, 763, 601), (431, 585, 756, 596), (431, 594, 753, 585), (432, 582, 754, 588), (432, 586, 755, 582), (432, 590, 757, 586), (432, 588, 759, 590), (433, 584, 756, 589), (433, 588, 754, 584), (433, 591, 759, 588), (433, 589, 760, 591), (434, 585, 753, 587), (434, 589, 756, 585), (434, 592, 760, 589), (434, 587, 758, 592), (435, 500, 742, 578), (435, 572, 718, 500), (435, 593, 757, 572), (435, 578, 758, 593), (436, 583, 753, 594), (436, 597, 755, 583), (436, 598, 764, 597), (436, 594, 761, 598), (437, 576, 751, 571), (437, 580, 752, 576), (437, 599, 764, 580), (437, 571, 762, 599), (438, 575, 750, 573), (438, 571, 751, 575), (438, 600, 762, 571), (438, 573, 763, 600), (439, 574, 749, 570), (439, 573, 750, 574), (439, 601, 763, 573), (439, 570, 761, 601), (440, 526, 731, 538), (440, 602, 728, 526), (440, 606, 765, 602), (440, 538, 766, 606), (441, 535, 734, 540), (441, 604, 733, 535), (441, 607, 767, 604), (441, 540, 768, 607), (442, 528, 730, 605), (442, 538, 731, 528), (442, 608, 766, 538), (442, 605, 768, 608), (443, 525, 728, 602), (443, 539, 729, 525), (443, 609, 767, 539), (443, 602, 765, 609), (444, 610, 769, 611), (444, 612, 770, 610), (444, 613, 771, 612), (444, 611, 772, 613), (445, 541, 736, 617), (445, 616, 737, 541), (445, 610, 770, 616), (445, 617, 769, 610), (446, 542, 739, 614), (446, 617, 736, 542), (446, 611, 769, 617), (446, 614, 772, 611), (447, 612, 771, 615), (447, 616, 770, 612), (447, 543, 737, 616), (447, 615, 738, 543), (448, 638, 782, 635), (448, 630, 781, 638), (448, 618, 774, 630), (448, 635, 773, 618), (449, 619, 774, 622), (449, 624, 775, 619), (449, 575, 751, 624), (449, 622, 750, 575), (450, 620, 775, 624), (450, 625, 776, 620), (450, 576, 752, 625), (450, 624, 751, 576), (451, 577, 749, 623), (451, 625, 752, 577), (451, 621, 776, 625), (451, 623, 773, 621), (452, 626, 778, 627), (452, 629, 777, 626), (452, 628, 780, 629), (452, 627, 779, 628), (453, 639, 781, 630), (453, 632, 783, 639), (453, 619, 775, 632), (453, 630, 774, 619), (454, 640, 783, 632), (454, 633, 784, 640), (454, 620, 776, 633), (454, 632, 775, 620), (455, 641, 782, 631), (455, 637, 784, 641), (455, 629, 780, 637), (455, 631, 777, 629), (456, 626, 777, 631), (456, 634, 778, 626), (456, 638, 781, 634), (456, 631, 782, 638), (457, 627, 778, 634), (457, 636, 779, 627), (457, 639, 783, 636), (457, 634, 781, 639), (458, 628, 779, 636), (458, 637, 780, 628), (458, 640, 784, 637), (458, 636, 783, 640), (459, 621, 773, 635), (459, 633, 776, 621), (459, 641, 784, 633), (459, 635, 782, 641), (460, 561, 796, 642), (461, 646, 801, 645), (462, 676, 808, 659), (462, 669, 818, 676), (462, 677, 816, 669), (462, 659, 817, 677), (463, 667, 815, 665), (463, 661, 816, 667), (463, 660, 813, 661), (463, 665, 814, 660), (464, 665, 815, 662), (464, 663, 814, 665), (465, 643, 799, 662), (465, 666, 797, 643), (465, 667, 816, 666), (465, 662, 815, 667), (466, 655, 810, 668), (467, 651, 807, 654), (467, 654, 809, 671), (468, 657, 811, 658), (468, 673, 812, 657), (469, 661, 813, 664), (469, 669, 816, 661), (469, 674, 818, 669), (469, 664, 812, 674), (470, 674, 812, 673), (470, 675, 818, 674), (471, 677, 817, 670), (471, 666, 816, 677), (471, 670, 797, 666), (472, 679, 808, 678), (472, 549, 740, 679), (473, 680, 817, 659), (473, 550, 741, 680), (473, 679, 740, 550), (473, 659, 808, 679), (474, 680, 741, 551), (474, 670, 817, 680), (475, 676, 818, 675), (475, 678, 808, 676), (476, 687, 804, 685), (476, 688, 824, 687), (476, 683, 822, 688), (477, 658, 811, 684), (477, 691, 820, 652), (477, 684, 823, 691), (478, 691, 823, 686), (478, 690, 820, 691), (478, 686, 822, 683), (479, 693, 826, 696), (479, 695, 825, 693), (479, 694, 827, 695), (479, 696, 828, 694), (480, 698, 824, 692), (480, 699, 830, 698), (480, 695, 827, 699), (480, 692, 825, 695), (482, 705, 831, 648), (482, 698, 830, 705), (482, 687, 824, 698), (482, 648, 804, 687), (484, 702, 813, 660), (484, 696, 826, 702), (484, 701, 828, 696), (484, 660, 814, 701), (485, 657, 812, 664), (485, 704, 811, 657), (485, 702, 826, 704), (485, 664, 813, 702), (486, 703, 829, 697), (486, 701, 814, 663), (486, 697, 828, 701), (487, 688, 822, 686), (487, 692, 824, 688), (487, 706, 825, 692), (487, 686, 823, 706), (488, 706, 823, 684), (488, 693, 825, 706), (488, 704, 826, 693), (488, 684, 811, 704), (489, 694, 828, 697), (489, 707, 827, 694), (490, 699, 827, 707), (490, 705, 830, 699), (491, 708, 720, 494), (491, 714, 833, 708), (492, 496, 720, 708), (492, 709, 721, 496), (492, 715, 834, 709), (492, 708, 833, 715), (493, 501, 721, 709), (493, 713, 743, 501), (493, 717, 837, 713), (493, 709, 834, 717), (421, 396, 837, 717), (405, 568, 523, 559), (421, 499, 556, 396), (406, 501, 743, 423), (393, 714, 716, 562), (567, 744, 789, 505), (460, 642, 798, 797), (470, 673, 671, 672), (464, 662, 799, 461), (470, 672, 655, 675), (652, 682, 807, 651), (483, 829, 819, 681), (685, 804, 805, 650), (491, 494, 555, 712), (399, 557, 746, 422), (420, 569, 561, 551), (564, 552, 789, 744), (643, 644, 800, 799), (568, 747, 791, 520), (643, 797, 798, 644), (464, 461, 645, 663), (685, 650, 806, 689), (472, 466, 748, 549), (562, 502, 786, 742), (400, 565, 555, 494), (569, 745, 790, 554), (565, 523, 794, 513), (475, 675, 655, 678), (468, 467, 671, 673), (489, 483, 802, 707), (481, 802, 803, 649), (712, 555, 785, 710), (478, 683, 689, 690), (486, 663, 645, 703), (713, 837, 836, 711), (569, 554, 796, 561), (565, 513, 785, 555), (468, 658, 651, 467), (648, 700, 805, 804), (476, 685, 689, 683), (481, 649, 832, 831), (712, 710, 835, 716), (489, 697, 829, 483), (562, 716, 835, 502), (400, 559, 523, 565), (490, 481, 831, 705), (563, 504, 788, 556), (402, 560, 524, 566), (425, 581, 556, 499), (566, 524, 793, 519), (566, 519, 792, 746), (563, 742, 786, 504), (652, 820, 821, 682), (427, 563, 556, 581), (422, 516, 790, 745), (423, 743, 787, 512), (672, 656, 810, 655), (648, 831, 832, 700), (474, 551, 561, 460), (477, 652, 651, 658), (713, 711, 787, 743), (703, 647, 819, 829), (399, 422, 745, 508), (422, 746, 792, 516), (568, 520, 794, 523), (672, 671, 809, 656), (461, 799, 800, 646), (396, 503, 836, 837), (406, 423, 524, 560), (567, 505, 791, 747), (564, 748, 795, 552), (472, 678, 655, 466), (466, 668, 795, 748), (483, 681, 803, 802), (690, 689, 806, 653), (690, 653, 821, 820), (474, 460, 797, 670), (491, 712, 716, 714), (703, 645, 801, 647), (490, 707, 802, 481)])
me_cube_003.polygons.foreach_set('use_smooth', [True] * 836)
me_cube_003.materials.append(mat_character)
me_cube_003.use_remesh_preserve_volume = False
me_cube_003.use_remesh_preserve_attributes = False
me_cube_003.use_mirror_vertex_groups = False
me_cube_003.update()
arm_armature = bpy.data.armatures.new('Armature')  # bones are not reproduced

# ---- objects
ob_bob = bpy.data.objects.new('Bob', me_cube_003)
ob_armature = bpy.data.objects.new('Armature', arm_armature)

# ---- transforms, parenting, visibility, modifiers, constraints
ob_bob.parent = ob_armature
ob_bob.location = (0.0, 0.0, -4.768e-07)
ob_bob.scale = (0.8911, 0.8911, 0.8911)
ob_bob.lineart.crease_threshold = 0.0
_vg = ob_bob.vertex_groups.new(name='Stomatch')
for _i, _w in zip([0, 1, 3, 4, 7, 9, 11, 12, 13, 28, 30, 32, 34, 42, 98, 99, 100, 101, 102, 103, 104, 105, 106, 107, 108, 113, 116, 117, 118, 119, 120, 121, 122, 151, 152, 153, 154, 155, 156, 158, 159, 161, 162, 164, 168, 174, 175, 177, 291, 292, 293, 294, 295, 296, 297, 298, 299, 300, 301, 302, 305, 306, 307, 308, 323, 324, 327, 328, 341, 390, 391, 392, 393, 394, 396, 397, 400, 402, 404, 405, 406, 421, 423, 425, 427, 435, 491, 492, 493, 494, 495, 496, 497, 498, 499, 500, 501, 502, 503, 504, 510, 512, 513, 515, 517, 518, 519, 520, 521, 522, 523, 524, 555, 556, 557, 558, 559, 560, 562, 563, 565, 566, 568, 572, 578, 579, 581, 708, 709, 710, 711, 712, 713, 714, 715, 716, 717, 718, 719, 720, 721, 724, 725, 726, 727, 742, 743, 746, 747, 760, 785, 786, 787, 788, 791, 792, 793, 794, 833, 834, 835, 836, 837], [0.4185, 0.3392, 0.7266, 0.7496, 0.7293, 0.09059, 0.07821, 0.09169, 0.766, 0.6169, 0.7538, 0.0992, 0.08672, 0.06629, 0.8148, 0.7605, 0.8462, 0.8536, 0.3984, 0.8392, 0.3962, 0.1209, 0.3099, 0.2032, 0.8764, 0.7567, 0.7239, 0.01132, 0.08339, 0.08404, 0.224, 0.2332, 0.2517, 0.8789, 0.5492, 0.01503, 0.01778, 0.2318, 0.2387, 0.549, 0.2809, 0.7468, 0.09141, 0.09307, 0.04762, 0.08078, 0.04489, 0.1536, 0.7747, 0.79, 0.8565, 0.8854, 0.6803, 0.6032, 0.7379, 0.7645, 0.1811, 0.1691, 0.8393, 0.857, 0.0003692, 0.001718, 0.2253, 0.2261, 0.2502, 0.888, 0.02119, 0.01857, 0.009556, 0.6346, 0.6496, 0.8347, 0.4185, 0.3392, 0.7266, 0.7496, 0.7293, 0.09059, 0.07821, 0.09169, 0.766, 0.6169, 0.7538, 0.0992, 0.08672, 0.06629, 0.8148, 0.7605, 0.8462, 0.8536, 0.3984, 0.8392, 0.3962, 0.1209, 0.3099, 0.2032, 0.8764, 0.6112, 0.7658, 0.5796, 0.7567, 0.7745, 0.7608, 0.7239, 0.01132, 0.08339, 0.08478, 0.08984, 0.08404, 0.224, 0.2332, 0.2517, 0.8789, 0.5492, 0.01503, 0.01778, 0.2318, 0.2387, 0.549, 0.2809, 0.7468, 0.09141, 0.09307, 0.04762, 0.08078, 0.04489, 0.1536, 0.7747, 0.79, 0.8735, 0.8975, 0.8565, 0.8854, 0.6803, 0.6032, 0.7379, 0.7645, 0.1811, 0.1691, 0.8393, 0.857, 0.0003692, 0.001718, 0.2253, 0.2261, 0.2502, 0.888, 0.02119, 0.01857, 0.009556, 0.8896, 0.4522, 0.8975, 0.6277, 0.01301, 0.00937, 0.2229, 0.2374, 0.6346, 0.6496, 0.7781, 0.8525, 0.8347]): _vg.add([_i], _w, 'REPLACE')
_vg = ob_bob.vertex_groups.new(name='Chest')
for _i, _w in zip([4, 5, 6, 7, 8, 9, 10, 11, 12, 13, 15, 16, 17, 26, 27, 29, 30, 67, 68, 69, 70, 71, 72, 73, 76, 77, 78, 79, 80, 81, 82, 98, 99, 101, 103, 108, 109, 110, 111, 112, 113, 114, 115, 116, 117, 118, 119, 120, 121, 122, 124, 126, 127, 128, 129, 130, 147, 148, 149, 150, 151, 153, 154, 155, 156, 157, 160, 161, 162, 163, 164, 165, 238, 243, 246, 247, 248, 249, 250, 251, 252, 253, 254, 255, 256, 258, 260, 261, 262, 263, 264, 265, 266, 291, 292, 293, 294, 301, 302, 303, 304, 305, 306, 307, 308, 311, 312, 321, 322, 324, 325, 326, 327, 328, 329, 366, 367, 370, 373, 374, 375, 376, 377, 378, 397, 398, 399, 400, 401, 402, 403, 404, 405, 406, 408, 409, 410, 419, 420, 422, 423, 460, 461, 462, 463, 464, 465, 466, 469, 470, 471, 472, 473, 474, 475, 491, 492, 494, 496, 501, 505, 506, 507, 508, 509, 510, 511, 512, 513, 514, 515, 516, 517, 518, 519, 520, 521, 522, 523, 524, 526, 528, 529, 530, 531, 532, 549, 550, 551, 552, 553, 554, 555, 557, 558, 559, 560, 561, 564, 565, 566, 567, 568, 569, 642, 643, 644, 646, 655, 656, 659, 660, 661, 662, 663, 664, 665, 666, 667, 668, 669, 670, 672, 674, 675, 676, 677, 678, 679, 680, 708, 709, 710, 711, 712, 713, 720, 721, 722, 723, 724, 725, 726, 727, 730, 731, 740, 741, 743, 744, 745, 746, 747, 748, 785, 787, 789, 790, 791, 792, 793, 794, 795, 796, 797, 798, 799, 800, 808, 810, 813, 814, 815, 816, 817, 818], [0.1926, 0.6565, 0.3624, 0.2234, 0.1021, 0.7388, 0.4107, 0.5433, 0.724, 0.1954, 0.07903, 0.02152, 0.0854, 0.5731, 0.6476, 0.6227, 0.2139, 0.3276, 0.03659, 0.1128, 0.04953, 0.04142, 0.1059, 0.2401, 0.04097, 0.0365, 0.1477, 0.2425, 0.2711, 0.3158, 0.1113, 0.01206, 0.007657, 0.07489, 0.0631, 0.0592, 0.6055, 0.205, 0.44, 0.5759, 0.1945, 0.2067, 0.1914, 0.2177, 0.23, 0.6152, 0.6001, 0.6414, 0.7072, 0.6917, 0.005675, 0.002125, 0.12, 0.1054, 0.06025, 0.0716, 0.4654, 0.5327, 0.5673, 0.5898, 0.06986, 0.5843, 0.6192, 0.6788, 0.6848, 0.5748, 0.6378, 0.2177, 0.7802, 0.6774, 0.7863, 0.6872, 0.1165, 0.1103, 0.1705, 0.01166, 0.05144, 0.07133, 0.003573, 0.005752, 0.04423, 0.131, 0.07384, 0.07449, 0.2042, 0.04032, 0.03547, 0.08039, 0.1056, 0.1275, 0.1527, 0.2497, 0.3018, 0.01538, 0.001682, 0.004277, 0.002147, 0.07097, 0.05844, 0.2776, 0.2214, 0.2655, 0.2767, 0.671, 0.6501, 0.009182, 0.02677, 0.4633, 0.56, 0.06599, 0.7457, 0.645, 0.7262, 0.7517, 0.4619, 0.1988, 0.07255, 0.1562, 0.0107, 0.00886, 0.0651, 0.0882, 0.188, 0.06995, 0.1926, 0.6565, 0.3624, 0.2234, 0.1021, 0.7388, 0.4107, 0.5433, 0.724, 0.1954, 0.07903, 0.02152, 0.0854, 0.5731, 0.6476, 0.6227, 0.2139, 0.3276, 0.03659, 0.1128, 0.04953, 0.04142, 0.1059, 0.2401, 0.04097, 0.0365, 0.1477, 0.2425, 0.2711, 0.3158, 0.1113, 0.01206, 0.007657, 0.07489, 0.0631, 0.0592, 0.7371, 0.6055, 0.205, 0.44, 0.5759, 0.1945, 0.2067, 0.1976, 0.2083, 0.1914, 0.2177, 0.7724, 0.23, 0.6152, 0.8257, 0.8096, 0.6001, 0.6414, 0.7072, 0.6917, 0.005675, 0.002125, 0.12, 0.1054, 0.06025, 0.0716, 0.4654, 0.5327, 0.5673, 0.6163, 0.5898, 0.7263, 0.06986, 0.5843, 0.6192, 0.6788, 0.6848, 0.5748, 0.6378, 0.2177, 0.7802, 0.6774, 0.7863, 0.6872, 0.3532, 0.1165, 0.1212, 0.0336, 0.1103, 0.04546, 0.1705, 0.01166, 0.05144, 0.07133, 0.003573, 0.005752, 0.04423, 0.131, 0.07384, 0.2482, 0.07449, 0.2042, 0.04032, 0.03547, 0.08039, 0.1056, 0.1275, 0.1527, 0.2497, 0.3018, 0.01538, 0.001682, 0.005725, 0.00127, 0.004277, 0.002147, 0.07097, 0.05844, 0.2776, 0.2214, 0.2655, 0.2767, 0.671, 0.6501, 0.009182, 0.02677, 0.4633, 0.56, 0.06599, 0.7457, 0.645, 0.7262, 0.7517, 0.4619, 0.06796, 0.06232, 0.7738, 0.7739, 0.7918, 0.8124, 0.7298, 0.7128, 0.4635, 0.5973, 0.1988, 0.2196, 0.07255, 0.07224, 0.1562, 0.1109, 0.0107, 0.00886, 0.0651, 0.0882, 0.188, 0.06995]): _vg.add([_i], _w, 'REPLACE')
_vg = ob_bob.vertex_groups.new(name='Head')
for _i, _w in zip([5, 26, 27, 67, 68, 69, 70, 71, 72, 73, 74, 75, 76, 77, 78, 79, 80, 81, 82, 83, 84, 85, 86, 87, 88, 89, 90, 91, 92, 93, 94, 95, 96, 97, 109, 110, 111, 112, 147, 148, 149, 150, 157, 160, 163, 165, 238, 239, 240, 241, 242, 243, 244, 245, 246, 247, 248, 249, 250, 251, 252, 253, 254, 255, 256, 257, 258, 259, 260, 261, 262, 263, 264, 265, 266, 267, 268, 269, 270, 271, 272, 273, 274, 275, 276, 277, 278, 279, 280, 281, 282, 283, 284, 285, 286, 287, 288, 289, 290, 303, 304, 321, 322, 325, 326, 329, 366, 367, 368, 369, 370, 371, 372, 373, 374, 375, 376, 377, 378, 379, 380, 381, 382, 383, 384, 385, 386, 387, 388, 389, 398, 419, 420, 460, 461, 462, 463, 464, 465, 466, 467, 468, 469, 470, 471, 472, 473, 474, 475, 476, 477, 478, 479, 480, 481, 482, 483, 484, 485, 486, 487, 488, 489, 490, 505, 506, 507, 508, 509, 549, 550, 551, 552, 553, 554, 561, 564, 567, 569, 642, 643, 644, 645, 646, 647, 648, 649, 650, 651, 652, 653, 654, 655, 656, 657, 658, 659, 660, 661, 662, 663, 664, 665, 666, 667, 668, 669, 670, 671, 672, 673, 674, 675, 676, 677, 678, 679, 680, 681, 682, 683, 684, 685, 686, 687, 688, 689, 690, 691, 692, 693, 694, 695, 696, 697, 698, 699, 700, 701, 702, 703, 704, 705, 706, 707, 722, 723, 740, 741, 744, 745, 748, 789, 790, 795, 796, 797, 798, 799, 800, 801, 802, 803, 804, 805, 806, 807, 808, 809, 810, 811, 812, 813, 814, 815, 816, 817, 818, 819, 820, 821, 822, 823, 824, 825, 826, 827, 828, 829, 830, 831, 832], [0.2316, 0.1573, 0.1409, 0.6285, 0.9509, 0.8686, 0.9428, 0.948, 0.8794, 0.7387, 0.9868, 0.9856, 0.9476, 0.9513, 0.8293, 0.7291, 0.6798, 0.6351, 0.8737, 0.9995, 0.9958, 0.9987, 0.9952, 0.9988, 0.9988, 0.9996, 0.9958, 0.9799, 0.9823, 0.9826, 0.9987, 0.9953, 0.9955, 0.9988, 0.0964, 0.04652, 0.05133, 0.2001, 0.4839, 0.3666, 0.3373, 0.1414, 0.3493, 0.2969, 0.00679, 0.164, 0.8682, 0.9726, 0.9997, 0.9927, 0.9961, 0.8784, 0.9837, 0.992, 0.8001, 0.9646, 0.9406, 0.9189, 0.9695, 0.968, 0.9461, 0.8496, 0.9154, 0.9137, 0.7647, 0.9756, 0.9499, 0.9735, 0.9512, 0.9094, 0.8784, 0.8518, 0.8283, 0.7122, 0.6446, 0.9992, 0.9954, 0.9997, 0.9986, 0.9996, 0.9992, 0.9994, 0.9988, 0.9977, 0.9989, 0.9952, 0.9952, 0.9977, 0.9895, 0.9906, 0.9993, 0.9987, 0.9805, 0.9802, 0.9846, 0.9904, 0.9993, 0.9976, 0.9978, 0.05043, 0.009223, 0.4643, 0.3325, 0.1135, 0.06192, 0.5031, 0.7742, 0.9179, 0.9979, 0.9998, 0.8194, 0.9913, 0.9717, 0.9651, 0.9663, 0.9257, 0.8979, 0.7805, 0.9199, 0.9979, 0.9991, 0.9976, 0.9994, 0.9978, 0.9899, 0.9977, 0.9898, 0.9917, 0.9992, 0.9994, 0.2316, 0.1573, 0.1409, 0.6285, 0.9509, 0.8686, 0.9428, 0.948, 0.8794, 0.7387, 0.9868, 0.9856, 0.9476, 0.9513, 0.8293, 0.7291, 0.6798, 0.6351, 0.8737, 0.9995, 0.9958, 0.9987, 0.9952, 0.9988, 0.9988, 0.9996, 0.9958, 0.9799, 0.9823, 0.9826, 0.9987, 0.9953, 0.9955, 0.9988, 0.01217, 0.0964, 0.04652, 0.05133, 0.2001, 0.4839, 0.3666, 0.3373, 0.3378, 0.1414, 0.1818, 0.3493, 0.2969, 0.00679, 0.164, 0.6088, 0.8682, 0.8635, 0.9726, 0.9527, 0.986, 0.9997, 0.999, 0.9998, 0.9927, 0.9961, 0.999, 0.9871, 0.8784, 0.9477, 0.9837, 0.992, 0.8001, 0.9646, 0.9406, 0.9189, 0.9695, 0.968, 0.9461, 0.8496, 0.9154, 0.7348, 0.9137, 0.7647, 0.9756, 0.9499, 0.9735, 0.9512, 0.9094, 0.8784, 0.8518, 0.8283, 0.7122, 0.6446, 0.9962, 0.9963, 0.9992, 0.9954, 0.9997, 0.9986, 0.9996, 0.9992, 0.9994, 0.9988, 0.9977, 0.9989, 0.9952, 0.9952, 0.9977, 0.9895, 0.9906, 0.9993, 0.9987, 0.9998, 0.9805, 0.9802, 0.9846, 0.9904, 0.9993, 0.9976, 0.9978, 0.05043, 0.009223, 0.4643, 0.3325, 0.1135, 0.06192, 0.5031, 0.1283, 0.0693, 0.5095, 0.3471, 0.7742, 0.7548, 0.9179, 0.9184, 0.9748, 0.9979, 0.9981, 0.9998, 0.9999, 0.9995, 0.993, 0.8194, 0.9757, 0.8798, 0.9913, 0.9717, 0.9651, 0.9663, 0.9257, 0.8979, 0.7805, 0.9199, 0.9926, 0.9979, 0.998, 0.9991, 0.9976, 0.9994, 0.9978, 0.9899, 0.9977, 0.9898, 0.9917, 0.9992, 0.9994, 0.9996]): _vg.add([_i], _w, 'REPLACE')
_vg = ob_bob.vertex_groups.new(name='Upper_Arm.L')
for _i, _w in zip([4, 5, 6, 8, 9, 10, 11, 12, 14, 15, 16, 17, 19, 20, 21, 26, 27, 29, 47, 48, 49, 50, 67, 79, 80, 81, 109, 110, 111, 112, 114, 115, 116, 117, 118, 119, 120, 121, 122, 123, 124, 125, 126, 127, 128, 129, 130, 135, 136, 137, 138, 147, 148, 149, 150, 153, 154, 155, 156, 157, 160, 162, 163, 164, 165, 198, 199, 200, 201, 202, 203, 204, 205, 246, 256, 265, 266, 303, 304, 305, 306, 307, 308, 309, 310, 311, 312, 321, 322, 325, 326, 327, 328, 329, 346, 347, 348, 349, 377, 403, 422, 505, 516, 519, 520, 554, 567, 568, 744, 745, 746, 747, 789, 790, 791, 792, 796], [0.01258, 0.1009, 0.5984, 0.8822, 0.1548, 0.5319, 0.3725, 0.1649, 0.08459, 0.9117, 0.9563, 0.9027, 0.9859, 0.0772, 0.06162, 0.2653, 0.1965, 0.3153, 0.9827, 0.08133, 0.9851, 0.9951, 0.01816, 0.0004527, 0.04362, 0.03465, 0.2797, 0.743, 0.4885, 0.2171, 0.7614, 0.7851, 0.01411, 0.7354, 0.2931, 0.3052, 0.1247, 0.02971, 0.0325, 0.9923, 0.9661, 0.9723, 0.9682, 0.8632, 0.8809, 0.9299, 0.9142, 0.07822, 0.9792, 0.9907, 0.08325, 0.04067, 0.09763, 0.08601, 0.2598, 0.3626, 0.3185, 0.07419, 0.06389, 0.06207, 0.05092, 0.1061, 0.2307, 0.08943, 0.1274, 0.9886, 0.09004, 0.07689, 0.9822, 0.9096, 0.9148, 0.9073, 0.9497, 0.004873, 0.002356, 0.02156, 0.04909, 0.6622, 0.7395, 0.7021, 0.687, 0.09308, 0.1117, 0.9786, 0.9818, 0.9642, 0.9537, 0.06907, 0.1021, 0.1117, 0.2612, 0.2036, 0.1628, 0.005025, 0.927, 0.9038, 0.9354, 0.9057, 0.006503, 0.001592, 0.01408, 0.1122, 0.0977, 0.03529, 0.04591, 0.0408, 0.05568, 0.002874, 0.004691, 0.006878, 0.005195, 0.03636, 0.04655, 0.07693, 0.08402, 0.07489, 0.005055]): _vg.add([_i], _w, 'REPLACE')
_vg = ob_bob.vertex_groups.new(name='Lower_Arm.L')
for _i, _w in zip([14, 18, 20, 21, 22, 23, 24, 25, 48, 51, 52, 53, 54, 131, 132, 133, 134, 135, 138, 139, 140, 141, 142, 143, 144, 145, 146, 199, 200, 202, 203, 204, 205, 206, 207, 208, 209, 210, 211, 212, 213, 313, 314, 315, 316, 317, 318, 319, 320, 346, 347, 348, 349, 350, 351, 352, 353], [0.9154, 0.9981, 0.9228, 0.9384, 0.9999, 0.9984, 0.999, 0.9982, 0.9186, 1.0, 0.9999, 0.9998, 0.9999, 0.9921, 0.99, 0.9904, 0.9928, 0.9217, 0.9167, 0.9994, 0.9994, 0.9995, 0.9998, 0.9977, 0.9985, 0.9979, 0.9987, 0.9099, 0.9231, 0.08979, 0.08471, 0.09221, 0.05019, 1.0, 1.0, 1.0, 1.0, 0.9999, 0.9999, 0.9998, 0.9998, 0.9903, 0.9906, 0.9919, 0.9911, 0.9993, 0.9994, 0.9997, 0.9997, 0.07267, 0.0954, 0.06432, 0.09378, 0.9999, 1.0, 1.0, 1.0]): _vg.add([_i], _w, 'REPLACE')
_vg = ob_bob.vertex_groups.new(name='Upper_Leg.L')
for _i, _w in zip([0, 1, 2, 3, 28, 32, 34, 35, 36, 37, 38, 39, 40, 41, 42, 43, 98, 99, 100, 101, 102, 103, 104, 105, 106, 107, 108, 151, 152, 158, 159, 168, 174, 175, 177, 178, 179, 180, 181, 182, 183, 184, 185, 186, 187, 188, 189, 190, 191, 192, 193, 291, 292, 293, 294, 295, 296, 297, 298, 299, 300, 301, 302, 323, 324, 334, 335, 336, 337, 338, 339, 340, 341, 390, 391, 392, 393, 396, 421, 427, 499, 500, 502, 503, 504, 556, 562, 563, 578, 581, 710, 711, 712, 714, 716, 742, 786, 788, 835, 836, 837], [0.5276, 0.645, 0.9727, 0.2029, 0.351, 0.8858, 0.8851, 0.07714, 0.9814, 0.06713, 0.0752, 0.9883, 0.941, 0.9803, 0.9118, 0.1241, 0.1298, 0.2013, 0.1143, 0.05235, 0.5712, 0.08425, 0.5867, 0.8717, 0.6591, 0.7519, 0.05127, 0.01075, 0.3502, 0.331, 0.6209, 0.9425, 0.8839, 0.9474, 0.8155, 0.9139, 0.8876, 0.5738, 0.8661, 0.9841, 0.9801, 0.973, 0.9322, 0.9918, 0.9666, 0.9737, 0.9792, 0.1139, 0.06859, 0.07012, 0.1174, 0.1765, 0.1741, 0.0793, 0.06559, 0.2673, 0.3722, 0.1812, 0.2022, 0.7985, 0.8205, 0.07253, 0.07293, 0.6291, 0.0103, 0.8874, 0.8562, 0.8932, 0.5636, 0.9875, 0.9732, 0.9843, 0.9546, 0.329, 0.3268, 0.1144, 0.04124, 0.06519, 0.001163, 0.00454, 0.005695, 0.03274, 0.1914, 0.1145, 0.21, 0.0985, 0.1143, 0.09753, 0.01837, 0.005997, 0.04539, 0.02451, 0.0175, 0.02026, 0.06775, 0.119, 0.2729, 0.1852, 0.1042, 0.06772, 0.02574]): _vg.add([_i], _w, 'REPLACE')
_vg = ob_bob.vertex_groups.new(name='Lower_Leg.L')
for _i, _w in zip([31, 33, 35, 37, 38, 40, 43, 44, 45, 46, 55, 57, 58, 59, 61, 62, 63, 65, 66, 166, 167, 169, 170, 171, 172, 173, 176, 178, 179, 180, 181, 185, 190, 191, 192, 193, 194, 195, 196, 197, 214, 216, 217, 218, 219, 220, 221, 222, 224, 225, 227, 229, 231, 233, 234, 236, 237, 330, 331, 332, 333, 334, 335, 336, 337, 342, 343, 344, 345, 354, 357, 358, 361, 363, 365], [0.9364, 0.2462, 0.9217, 0.9305, 0.9233, 0.05496, 0.8745, 0.9261, 0.8499, 0.9155, 0.0922, 0.2837, 0.546, 0.07093, 0.1086, 0.4934, 0.08097, 0.09333, 0.5068, 0.9328, 0.8786, 0.8311, 0.623, 0.1548, 0.5581, 0.7617, 0.9349, 0.08581, 0.1117, 0.4256, 0.1333, 0.06256, 0.8846, 0.93, 0.9272, 0.8811, 0.9729, 0.9798, 0.9721, 0.9762, 0.1385, 0.1663, 0.5233, 0.06672, 0.5511, 0.08592, 0.5927, 0.08432, 0.08874, 0.4742, 0.4967, 0.4911, 0.4902, 0.4665, 0.08416, 0.09714, 0.498, 0.7605, 0.2129, 0.2238, 0.7648, 0.1119, 0.1434, 0.1063, 0.4358, 0.9747, 0.9795, 0.9669, 0.9744, 0.5071, 0.5275, 0.4633, 0.4068, 0.4875, 0.4739]): _vg.add([_i], _w, 'REPLACE')
_vg = ob_bob.vertex_groups.new(name='Foot.L')
for _i, _w in zip([31, 33, 44, 45, 46, 55, 56, 57, 58, 59, 60, 61, 62, 63, 64, 65, 66, 166, 167, 169, 170, 171, 172, 173, 176, 214, 215, 216, 217, 218, 219, 220, 221, 222, 223, 224, 225, 226, 227, 228, 229, 230, 231, 232, 233, 234, 235, 236, 237, 330, 331, 332, 333, 354, 355, 356, 357, 358, 359, 360, 361, 362, 363, 364, 365], [0.06071, 0.7536, 0.07236, 0.1491, 0.08269, 0.9077, 0.9788, 0.7161, 0.4536, 0.9291, 0.9988, 0.8913, 0.5065, 0.919, 0.9999, 0.9066, 0.4931, 0.06454, 0.1204, 0.1673, 0.3765, 0.845, 0.4416, 0.2375, 0.06238, 0.8614, 0.9964, 0.8336, 0.4765, 0.9332, 0.4485, 0.914, 0.407, 0.9157, 0.9971, 0.9112, 0.5257, 0.9958, 0.5033, 0.996, 0.5088, 0.9951, 0.5097, 0.9944, 0.5335, 0.9158, 0.9995, 0.9028, 0.5019, 0.2388, 0.7868, 0.776, 0.2345, 0.4927, 0.9947, 0.9943, 0.4723, 0.5367, 0.9834, 0.9855, 0.5932, 0.9944, 0.5124, 0.9941, 0.526]): _vg.add([_i], _w, 'REPLACE')
_vg = ob_bob.vertex_groups.new(name='Knee_C.L')
_vg = ob_bob.vertex_groups.new(name='Elbow_T.L')
_vg = ob_bob.vertex_groups.new(name='Upper_Arm.R')
for _i, _w in zip([10, 29, 163, 164, 325, 326, 327, 328, 397, 398, 399, 401, 402, 403, 404, 405, 407, 408, 409, 410, 412, 413, 414, 419, 420, 422, 440, 441, 442, 443, 460, 472, 473, 474, 505, 506, 507, 508, 509, 511, 514, 515, 516, 517, 518, 519, 520, 521, 522, 523, 524, 525, 526, 527, 528, 529, 530, 531, 532, 537, 538, 539, 540, 549, 550, 551, 553, 554, 557, 558, 559, 560, 561, 564, 566, 567, 568, 569, 602, 603, 604, 605, 606, 607, 608, 609, 659, 670, 679, 680, 722, 723, 724, 725, 726, 727, 728, 729, 730, 731, 740, 741, 744, 745, 746, 747, 748, 765, 766, 767, 768, 789, 790, 791, 792, 796, 817], [0.001592, 0.01408, 0.05568, 0.002874, 0.004691, 0.006878, 0.005195, 0.03636, 0.01258, 0.1009, 0.5984, 0.8822, 0.1548, 0.5319, 0.3725, 0.1649, 0.08459, 0.9117, 0.9563, 0.9027, 0.9859, 0.0772, 0.06162, 0.2653, 0.1965, 0.3153, 0.9827, 0.08133, 0.9851, 0.9951, 0.01816, 0.0004527, 0.04362, 0.03465, 0.1122, 0.2797, 0.743, 0.4885, 0.2171, 0.7614, 0.7851, 0.01411, 0.0977, 0.7354, 0.2931, 0.03529, 0.04591, 0.3052, 0.1247, 0.02971, 0.0325, 0.9923, 0.9661, 0.9723, 0.9682, 0.8632, 0.8809, 0.9299, 0.9142, 0.07822, 0.9792, 0.9907, 0.08325, 0.04067, 0.09763, 0.08601, 0.2598, 0.0408, 0.3626, 0.3185, 0.07419, 0.06389, 0.06207, 0.05092, 0.1061, 0.2307, 0.08943, 0.1274, 0.9886, 0.09004, 0.07689, 0.9822, 0.9096, 0.9148, 0.9073, 0.9497, 0.004873, 0.002356, 0.02156, 0.04909, 0.6622, 0.7395, 0.7021, 0.687, 0.09308, 0.1117, 0.9786, 0.9818, 0.9642, 0.9537, 0.06907, 0.1021, 0.1117, 0.2612, 0.2036, 0.1628, 0.005025, 0.927, 0.9038, 0.9354, 0.9057, 0.04655, 0.07693, 0.08402, 0.07489, 0.005055, 0.006503]): _vg.add([_i], _w, 'REPLACE')
_vg = ob_bob.vertex_groups.new(name='Lower_Arm.R')
for _i, _w in zip([407, 411, 413, 414, 415, 416, 417, 418, 441, 444, 445, 446, 447, 533, 534, 535, 536, 537, 540, 541, 542, 543, 544, 545, 546, 547, 548, 603, 604, 606, 607, 608, 609, 610, 611, 612, 613, 614, 615, 616, 617, 732, 733, 734, 735, 736, 737, 738, 739, 765, 766, 767, 768, 769, 770, 771, 772], [0.9154, 0.9981, 0.9228, 0.9384, 0.9999, 0.9984, 0.999, 0.9982, 0.9186, 1.0, 0.9999, 0.9998, 0.9999, 0.9921, 0.99, 0.9904, 0.9928, 0.9217, 0.9167, 0.9994, 0.9994, 0.9995, 0.9998, 0.9977, 0.9985, 0.9979, 0.9987, 0.9099, 0.9231, 0.08979, 0.08471, 0.09221, 0.05019, 1.0, 1.0, 1.0, 1.0, 0.9999, 0.9999, 0.9998, 0.9998, 0.9903, 0.9906, 0.9919, 0.9911, 0.9993, 0.9994, 0.9997, 0.9997, 0.07267, 0.0954, 0.06432, 0.09378, 0.9999, 1.0, 1.0, 1.0]): _vg.add([_i], _w, 'REPLACE')
_vg = ob_bob.vertex_groups.new(name='Upper_Leg.R')
for _i, _w in zip([0, 3, 28, 34, 106, 107, 152, 158, 159, 174, 177, 293, 295, 297, 323, 392, 393, 394, 395, 396, 421, 425, 427, 428, 429, 430, 431, 432, 433, 434, 435, 436, 491, 492, 493, 494, 495, 496, 497, 498, 499, 500, 501, 502, 503, 504, 555, 556, 562, 563, 572, 578, 579, 581, 582, 583, 584, 585, 586, 587, 588, 589, 590, 591, 592, 593, 594, 595, 596, 597, 708, 709, 710, 711, 712, 713, 714, 715, 716, 717, 718, 719, 720, 721, 742, 743, 753, 754, 755, 756, 757, 758, 759, 760, 786, 788, 833, 834, 835, 836, 837], [0.04124, 0.06519, 0.001163, 0.00454, 0.005695, 0.03274, 0.0985, 0.1143, 0.09753, 0.01837, 0.005997, 0.0175, 0.02026, 0.06775, 0.119, 0.02574, 0.5276, 0.645, 0.9727, 0.2029, 0.351, 0.8858, 0.8851, 0.07714, 0.9814, 0.06713, 0.0752, 0.9883, 0.941, 0.9803, 0.9118, 0.1241, 0.1298, 0.2013, 0.1143, 0.05235, 0.5712, 0.08425, 0.5867, 0.8717, 0.6591, 0.7519, 0.05127, 0.1914, 0.1145, 0.21, 0.01075, 0.3502, 0.331, 0.6209, 0.9425, 0.8839, 0.9474, 0.8155, 0.9139, 0.8876, 0.5738, 0.8661, 0.9841, 0.9801, 0.973, 0.9322, 0.9918, 0.9666, 0.9737, 0.9792, 0.1139, 0.06859, 0.07012, 0.1174, 0.1765, 0.1741, 0.04539, 0.02451, 0.0793, 0.06559, 0.2673, 0.3722, 0.1812, 0.2022, 0.7985, 0.8205, 0.07253, 0.07293, 0.6291, 0.0103, 0.8874, 0.8562, 0.8932, 0.5636, 0.9875, 0.9732, 0.9843, 0.9546, 0.2729, 0.1852, 0.329, 0.3268, 0.1042, 0.06772, 0.1144]): _vg.add([_i], _w, 'REPLACE')
_vg = ob_bob.vertex_groups.new(name='Lower_Leg.R')
for _i, _w in zip([424, 426, 428, 430, 431, 433, 436, 437, 438, 439, 448, 450, 451, 452, 454, 455, 456, 458, 459, 570, 571, 573, 574, 575, 576, 577, 580, 582, 583, 584, 585, 589, 594, 595, 596, 597, 598, 599, 600, 601, 618, 620, 621, 622, 623, 624, 625, 626, 628, 629, 631, 633, 635, 637, 638, 640, 641, 749, 750, 751, 752, 753, 754, 755, 756, 761, 762, 763, 764, 773, 776, 777, 780, 782, 784], [0.9364, 0.2462, 0.9217, 0.9305, 0.9233, 0.05496, 0.8745, 0.9261, 0.8499, 0.9155, 0.0922, 0.2837, 0.546, 0.07093, 0.1086, 0.4934, 0.08097, 0.09333, 0.5068, 0.9328, 0.8786, 0.8311, 0.623, 0.1548, 0.5581, 0.7617, 0.9349, 0.08581, 0.1117, 0.4256, 0.1333, 0.06256, 0.8846, 0.93, 0.9272, 0.8811, 0.9729, 0.9798, 0.9721, 0.9762, 0.1385, 0.1663, 0.5233, 0.06672, 0.5511, 0.08592, 0.5927, 0.08432, 0.08874, 0.4742, 0.4967, 0.4911, 0.4902, 0.4665, 0.08416, 0.09714, 0.498, 0.7605, 0.2129, 0.2238, 0.7648, 0.1119, 0.1434, 0.1063, 0.4358, 0.9747, 0.9795, 0.9669, 0.9744, 0.5071, 0.5275, 0.4633, 0.4068, 0.4875, 0.4739]): _vg.add([_i], _w, 'REPLACE')
_vg = ob_bob.vertex_groups.new(name='Foot.R')
for _i, _w in zip([424, 426, 437, 438, 439, 448, 449, 450, 451, 452, 453, 454, 455, 456, 457, 458, 459, 570, 571, 573, 574, 575, 576, 577, 580, 618, 619, 620, 621, 622, 623, 624, 625, 626, 627, 628, 629, 630, 631, 632, 633, 634, 635, 636, 637, 638, 639, 640, 641, 749, 750, 751, 752, 773, 774, 775, 776, 777, 778, 779, 780, 781, 782, 783, 784], [0.06071, 0.7536, 0.07236, 0.1491, 0.08269, 0.9077, 0.9788, 0.7161, 0.4536, 0.9291, 0.9988, 0.8913, 0.5065, 0.919, 0.9999, 0.9066, 0.4931, 0.06454, 0.1204, 0.1673, 0.3765, 0.845, 0.4416, 0.2375, 0.06238, 0.8614, 0.9964, 0.8336, 0.4765, 0.9332, 0.4485, 0.914, 0.407, 0.9157, 0.9971, 0.9112, 0.5257, 0.9958, 0.5033, 0.996, 0.5088, 0.9951, 0.5097, 0.9944, 0.5335, 0.9158, 0.9995, 0.9028, 0.5019, 0.2388, 0.7868, 0.776, 0.2345, 0.4927, 0.9947, 0.9943, 0.4723, 0.5367, 0.9834, 0.9855, 0.5932, 0.9944, 0.5124, 0.9941, 0.526]): _vg.add([_i], _w, 'REPLACE')
_vg = ob_bob.vertex_groups.new(name='Knee_C.R')
_vg = ob_bob.vertex_groups.new(name='Elbow_T.R')
_m = ob_bob.modifiers.new('Armature', 'ARMATURE')
_m.object = ob_armature
ob_armature.location = (0.0, 0.0, 0.0)
ob_armature.show_in_front = True
ob_armature.lineart.crease_threshold = 0.0

# ---- collection membership
col_collection_1.objects.link(ob_bob)
col_collection_11.objects.link(ob_armature)

# ---- scene / render settings (as saved in the file)
scene.frame_start = 1; scene.frame_end = 30; scene.frame_set(5)
scene.render.engine = 'BLENDER_EEVEE_NEXT'
scene.render.image_settings.color_mode = 'RGB'
scene.render.image_settings.compression = 90
scene.render.resolution_percentage = 50
scene.render.fps = 30
scene.render.dither_intensity = 0.0
scene.render.bake_margin = 2
scene.render.bake_bias = 0.0
scene.cycles.feature_set = 'EXPERIMENTAL'
scene.cycles.use_denoising = False
scene.cycles.samples = 10
scene.cycles.sampling_pattern = 'TABULATED_SOBOL'
scene.cycles.light_sampling_threshold = 0.0
scene.cycles.use_adaptive_sampling = False
scene.cycles.use_light_tree = False
scene.cycles.blur_glossy = 0.0
scene.cycles.volume_bounces = 1
scene.cycles.pixel_filter_type = 'GAUSSIAN'
scene.cycles.sample_clamp_indirect = 0.0
scene.view_settings.view_transform = 'Standard'
bpy.context.view_layer.update()

# ---- added for rendering (the .blend has no active camera and no usable light): camera, sun
cam_auto = bpy.data.cameras.new('AutoCamera')
cam_auto.lens = 50.0
cam_auto.sensor_width = 36.0
cam_auto.clip_end = 1000.0
ob_auto_camera = bpy.data.objects.new('AutoCamera', cam_auto)
scene.collection.objects.link(ob_auto_camera)
ob_auto_camera.location = (12.588, -15.0373, 15.4745)
ob_auto_camera.rotation_euler = (1.09748, -7.21219e-08, 0.694738)
scene.camera = ob_auto_camera
light_auto_sun = bpy.data.lights.new('AutoSun', 'SUN')
light_auto_sun.energy = 3.0
light_auto_sun.angle = 0.0523599
ob_auto_sun = bpy.data.objects.new('AutoSun', light_auto_sun)
scene.collection.objects.link(ob_auto_sun)
ob_auto_sun.rotation_euler = (0.872665, 0.174533, 0.523599)
bpy.context.view_layer.update()
